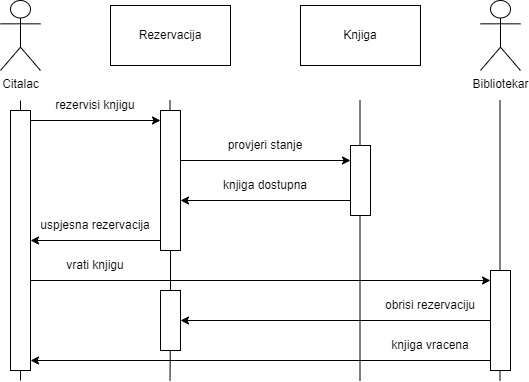

The diagram above was exported from draw.io. Its source (the exported page's mxGraphModel, read from the mxfile embedded in the PNG):
<mxGraphModel dx="1050" dy="549" grid="1" gridSize="10" guides="1" tooltips="1" connect="1" arrows="1" fold="1" page="1" pageScale="1" pageWidth="850" pageHeight="1100" background="#FFFFFF" math="0" shadow="0">
  <root>
    <mxCell id="0" />
    <mxCell id="1" parent="0" />
    <mxCell id="M0VLssQs-73gZDiarR3h-1" value="Citalac" style="shape=umlActor;verticalLabelPosition=bottom;verticalAlign=top;html=1;outlineConnect=0;" vertex="1" parent="1">
      <mxGeometry x="120" y="80" width="40" height="70" as="geometry" />
    </mxCell>
    <mxCell id="M0VLssQs-73gZDiarR3h-2" value="Bibliotekar" style="shape=umlActor;verticalLabelPosition=bottom;verticalAlign=top;html=1;outlineConnect=0;" vertex="1" parent="1">
      <mxGeometry x="600" y="80" width="40" height="70" as="geometry" />
    </mxCell>
    <mxCell id="M0VLssQs-73gZDiarR3h-3" value="Rezervacija" style="rounded=0;whiteSpace=wrap;html=1;" vertex="1" parent="1">
      <mxGeometry x="230" y="85" width="120" height="60" as="geometry" />
    </mxCell>
    <mxCell id="M0VLssQs-73gZDiarR3h-4" value="Knjiga" style="rounded=0;whiteSpace=wrap;html=1;" vertex="1" parent="1">
      <mxGeometry x="420" y="85" width="120" height="60" as="geometry" />
    </mxCell>
    <mxCell id="M0VLssQs-73gZDiarR3h-5" value="" style="endArrow=none;html=1;rounded=0;" edge="1" parent="1" source="M0VLssQs-73gZDiarR3h-28">
      <mxGeometry width="50" height="50" relative="1" as="geometry">
        <mxPoint x="140" y="460" as="sourcePoint" />
        <mxPoint x="140" y="180" as="targetPoint" />
      </mxGeometry>
    </mxCell>
    <mxCell id="M0VLssQs-73gZDiarR3h-7" value="" style="endArrow=none;html=1;rounded=0;" edge="1" parent="1" source="M0VLssQs-73gZDiarR3h-25">
      <mxGeometry width="50" height="50" relative="1" as="geometry">
        <mxPoint x="289.5" y="460" as="sourcePoint" />
        <mxPoint x="289.5" y="180" as="targetPoint" />
      </mxGeometry>
    </mxCell>
    <mxCell id="M0VLssQs-73gZDiarR3h-8" value="" style="endArrow=none;html=1;rounded=0;" edge="1" parent="1">
      <mxGeometry width="50" height="50" relative="1" as="geometry">
        <mxPoint x="479.5" y="460" as="sourcePoint" />
        <mxPoint x="479.5" y="180" as="targetPoint" />
      </mxGeometry>
    </mxCell>
    <mxCell id="M0VLssQs-73gZDiarR3h-9" value="" style="endArrow=none;html=1;rounded=0;" edge="1" parent="1">
      <mxGeometry width="50" height="50" relative="1" as="geometry">
        <mxPoint x="619.5" y="460" as="sourcePoint" />
        <mxPoint x="619.5" y="180" as="targetPoint" />
      </mxGeometry>
    </mxCell>
    <mxCell id="M0VLssQs-73gZDiarR3h-10" value="" style="endArrow=classic;html=1;rounded=0;" edge="1" parent="1">
      <mxGeometry width="50" height="50" relative="1" as="geometry">
        <mxPoint x="140" y="200" as="sourcePoint" />
        <mxPoint x="280" y="200" as="targetPoint" />
      </mxGeometry>
    </mxCell>
    <mxCell id="M0VLssQs-73gZDiarR3h-11" value="rezervisi knjigu" style="text;html=1;strokeColor=none;fillColor=none;align=center;verticalAlign=middle;whiteSpace=wrap;rounded=0;" vertex="1" parent="1">
      <mxGeometry x="160" y="170" width="110" height="30" as="geometry" />
    </mxCell>
    <mxCell id="M0VLssQs-73gZDiarR3h-12" value="" style="endArrow=classic;html=1;rounded=0;" edge="1" parent="1">
      <mxGeometry width="50" height="50" relative="1" as="geometry">
        <mxPoint x="290" y="240" as="sourcePoint" />
        <mxPoint x="470" y="240" as="targetPoint" />
      </mxGeometry>
    </mxCell>
    <mxCell id="M0VLssQs-73gZDiarR3h-13" value="provjeri stanje" style="text;html=1;strokeColor=none;fillColor=none;align=center;verticalAlign=middle;whiteSpace=wrap;rounded=0;" vertex="1" parent="1">
      <mxGeometry x="330" y="210" width="110" height="30" as="geometry" />
    </mxCell>
    <mxCell id="M0VLssQs-73gZDiarR3h-14" value="" style="endArrow=none;html=1;rounded=0;startArrow=classic;startFill=1;endFill=0;" edge="1" parent="1">
      <mxGeometry width="50" height="50" relative="1" as="geometry">
        <mxPoint x="300" y="280" as="sourcePoint" />
        <mxPoint x="480" y="280" as="targetPoint" />
      </mxGeometry>
    </mxCell>
    <mxCell id="M0VLssQs-73gZDiarR3h-15" value="knjiga dostupna" style="text;html=1;strokeColor=none;fillColor=none;align=center;verticalAlign=middle;whiteSpace=wrap;rounded=0;" vertex="1" parent="1">
      <mxGeometry x="330" y="250" width="110" height="30" as="geometry" />
    </mxCell>
    <mxCell id="M0VLssQs-73gZDiarR3h-17" value="" style="endArrow=none;html=1;rounded=0;startArrow=classic;startFill=1;endFill=0;exitX=0;exitY=1;exitDx=0;exitDy=0;" edge="1" parent="1" source="M0VLssQs-73gZDiarR3h-18">
      <mxGeometry width="50" height="50" relative="1" as="geometry">
        <mxPoint x="140" y="320" as="sourcePoint" />
        <mxPoint x="290" y="320" as="targetPoint" />
      </mxGeometry>
    </mxCell>
    <mxCell id="M0VLssQs-73gZDiarR3h-18" value="uspjesna rezervacija" style="text;html=1;strokeColor=none;fillColor=none;align=center;verticalAlign=middle;whiteSpace=wrap;rounded=0;" vertex="1" parent="1">
      <mxGeometry x="150" y="290" width="130" height="30" as="geometry" />
    </mxCell>
    <mxCell id="M0VLssQs-73gZDiarR3h-19" value="" style="endArrow=classic;html=1;rounded=0;" edge="1" parent="1">
      <mxGeometry width="50" height="50" relative="1" as="geometry">
        <mxPoint x="140" y="360" as="sourcePoint" />
        <mxPoint x="610" y="360" as="targetPoint" />
      </mxGeometry>
    </mxCell>
    <mxCell id="M0VLssQs-73gZDiarR3h-20" value="vrati knjigu" style="text;html=1;strokeColor=none;fillColor=none;align=center;verticalAlign=middle;whiteSpace=wrap;rounded=0;" vertex="1" parent="1">
      <mxGeometry x="160" y="330" width="110" height="30" as="geometry" />
    </mxCell>
    <mxCell id="M0VLssQs-73gZDiarR3h-21" value="" style="endArrow=none;html=1;rounded=0;startArrow=classic;startFill=1;endFill=0;" edge="1" parent="1">
      <mxGeometry width="50" height="50" relative="1" as="geometry">
        <mxPoint x="300" y="400" as="sourcePoint" />
        <mxPoint x="620" y="400" as="targetPoint" />
      </mxGeometry>
    </mxCell>
    <mxCell id="M0VLssQs-73gZDiarR3h-22" value="obrisi rezervaciju" style="text;html=1;strokeColor=none;fillColor=none;align=center;verticalAlign=middle;whiteSpace=wrap;rounded=0;" vertex="1" parent="1">
      <mxGeometry x="490" y="370" width="120" height="30" as="geometry" />
    </mxCell>
    <mxCell id="M0VLssQs-73gZDiarR3h-23" value="" style="endArrow=none;html=1;rounded=0;startArrow=classic;startFill=1;endFill=0;" edge="1" parent="1">
      <mxGeometry width="50" height="50" relative="1" as="geometry">
        <mxPoint x="150" y="440" as="sourcePoint" />
        <mxPoint x="620" y="440" as="targetPoint" />
      </mxGeometry>
    </mxCell>
    <mxCell id="M0VLssQs-73gZDiarR3h-24" value="knjiga vracena" style="text;html=1;strokeColor=none;fillColor=none;align=center;verticalAlign=middle;whiteSpace=wrap;rounded=0;" vertex="1" parent="1">
      <mxGeometry x="490" y="410" width="120" height="30" as="geometry" />
    </mxCell>
    <mxCell id="M0VLssQs-73gZDiarR3h-26" value="" style="endArrow=none;html=1;rounded=0;" edge="1" parent="1" source="M0VLssQs-73gZDiarR3h-30" target="M0VLssQs-73gZDiarR3h-25">
      <mxGeometry width="50" height="50" relative="1" as="geometry">
        <mxPoint x="289.5" y="460" as="sourcePoint" />
        <mxPoint x="289.5" y="180" as="targetPoint" />
      </mxGeometry>
    </mxCell>
    <mxCell id="M0VLssQs-73gZDiarR3h-25" value="" style="rounded=0;whiteSpace=wrap;html=1;" vertex="1" parent="1">
      <mxGeometry x="280" y="190" width="20" height="140" as="geometry" />
    </mxCell>
    <mxCell id="M0VLssQs-73gZDiarR3h-27" value="" style="rounded=0;whiteSpace=wrap;html=1;" vertex="1" parent="1">
      <mxGeometry x="470" y="225" width="20" height="70" as="geometry" />
    </mxCell>
    <mxCell id="M0VLssQs-73gZDiarR3h-29" value="" style="endArrow=none;html=1;rounded=0;" edge="1" parent="1" target="M0VLssQs-73gZDiarR3h-28">
      <mxGeometry width="50" height="50" relative="1" as="geometry">
        <mxPoint x="140" y="460" as="sourcePoint" />
        <mxPoint x="140" y="180" as="targetPoint" />
      </mxGeometry>
    </mxCell>
    <mxCell id="M0VLssQs-73gZDiarR3h-28" value="" style="rounded=0;whiteSpace=wrap;html=1;" vertex="1" parent="1">
      <mxGeometry x="130" y="190" width="20" height="260" as="geometry" />
    </mxCell>
    <mxCell id="M0VLssQs-73gZDiarR3h-31" value="" style="endArrow=none;html=1;rounded=0;" edge="1" parent="1" target="M0VLssQs-73gZDiarR3h-30">
      <mxGeometry width="50" height="50" relative="1" as="geometry">
        <mxPoint x="289.5" y="460" as="sourcePoint" />
        <mxPoint x="290" y="330" as="targetPoint" />
      </mxGeometry>
    </mxCell>
    <mxCell id="M0VLssQs-73gZDiarR3h-30" value="" style="rounded=0;whiteSpace=wrap;html=1;" vertex="1" parent="1">
      <mxGeometry x="280" y="370" width="20" height="60" as="geometry" />
    </mxCell>
    <mxCell id="M0VLssQs-73gZDiarR3h-32" value="" style="rounded=0;whiteSpace=wrap;html=1;" vertex="1" parent="1">
      <mxGeometry x="610" y="350" width="20" height="100" as="geometry" />
    </mxCell>
  </root>
</mxGraphModel>